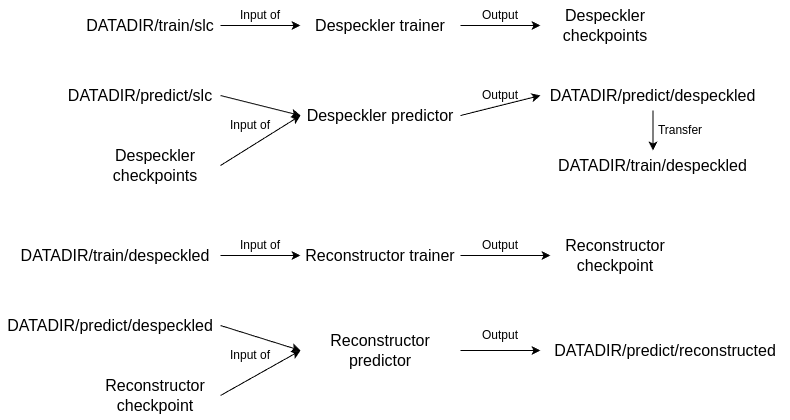

The diagram above was exported from draw.io. Its source (the exported page's mxGraphModel, read from the mxfile embedded in the PNG):
<mxGraphModel dx="2212" dy="843" grid="1" gridSize="10" guides="1" tooltips="1" connect="1" arrows="1" fold="1" page="1" pageScale="1" pageWidth="850" pageHeight="1100" math="0" shadow="0">
  <root>
    <mxCell id="0" />
    <mxCell id="1" parent="0" />
    <mxCell id="AquOHnVPJdpL8VBmQ8OA-17" style="edgeStyle=orthogonalEdgeStyle;rounded=0;orthogonalLoop=1;jettySize=auto;html=1;exitX=1;exitY=0.5;exitDx=0;exitDy=0;entryX=0;entryY=0.5;entryDx=0;entryDy=0;" edge="1" parent="1" source="AquOHnVPJdpL8VBmQ8OA-1" target="AquOHnVPJdpL8VBmQ8OA-3">
      <mxGeometry relative="1" as="geometry" />
    </mxCell>
    <mxCell id="AquOHnVPJdpL8VBmQ8OA-1" value="DATADIR/train/slc" style="text;html=1;align=center;verticalAlign=middle;whiteSpace=wrap;rounded=0;fontSize=16;" vertex="1" parent="1">
      <mxGeometry x="60" y="240" width="140" height="30" as="geometry" />
    </mxCell>
    <mxCell id="AquOHnVPJdpL8VBmQ8OA-18" style="edgeStyle=orthogonalEdgeStyle;rounded=0;orthogonalLoop=1;jettySize=auto;html=1;exitX=1;exitY=0.5;exitDx=0;exitDy=0;entryX=0;entryY=0.5;entryDx=0;entryDy=0;" edge="1" parent="1" source="AquOHnVPJdpL8VBmQ8OA-3" target="AquOHnVPJdpL8VBmQ8OA-12">
      <mxGeometry relative="1" as="geometry" />
    </mxCell>
    <mxCell id="AquOHnVPJdpL8VBmQ8OA-3" value="Despeckler trainer" style="text;html=1;align=center;verticalAlign=middle;whiteSpace=wrap;rounded=0;fontSize=16;" vertex="1" parent="1">
      <mxGeometry x="280" y="240" width="160" height="30" as="geometry" />
    </mxCell>
    <mxCell id="AquOHnVPJdpL8VBmQ8OA-20" style="rounded=0;orthogonalLoop=1;jettySize=auto;html=1;exitX=1;exitY=0.5;exitDx=0;exitDy=0;entryX=0;entryY=0.5;entryDx=0;entryDy=0;" edge="1" parent="1" source="AquOHnVPJdpL8VBmQ8OA-5" target="AquOHnVPJdpL8VBmQ8OA-13">
      <mxGeometry relative="1" as="geometry" />
    </mxCell>
    <mxCell id="AquOHnVPJdpL8VBmQ8OA-5" value="Despeckler checkpoints" style="text;html=1;align=center;verticalAlign=middle;whiteSpace=wrap;rounded=0;fontSize=16;" vertex="1" parent="1">
      <mxGeometry x="70" y="370" width="130" height="50" as="geometry" />
    </mxCell>
    <mxCell id="AquOHnVPJdpL8VBmQ8OA-19" style="rounded=0;orthogonalLoop=1;jettySize=auto;html=1;exitX=1;exitY=0.5;exitDx=0;exitDy=0;entryX=0;entryY=0.5;entryDx=0;entryDy=0;" edge="1" parent="1" source="AquOHnVPJdpL8VBmQ8OA-11" target="AquOHnVPJdpL8VBmQ8OA-13">
      <mxGeometry relative="1" as="geometry" />
    </mxCell>
    <mxCell id="AquOHnVPJdpL8VBmQ8OA-11" value="DATADIR/predict/slc" style="text;html=1;align=center;verticalAlign=middle;whiteSpace=wrap;rounded=0;fontSize=16;" vertex="1" parent="1">
      <mxGeometry x="40" y="310" width="160" height="30" as="geometry" />
    </mxCell>
    <mxCell id="AquOHnVPJdpL8VBmQ8OA-12" value="Despeckler checkpoints" style="text;html=1;align=center;verticalAlign=middle;whiteSpace=wrap;rounded=0;fontSize=16;" vertex="1" parent="1">
      <mxGeometry x="520" y="230" width="130" height="50" as="geometry" />
    </mxCell>
    <mxCell id="AquOHnVPJdpL8VBmQ8OA-21" style="rounded=0;orthogonalLoop=1;jettySize=auto;html=1;exitX=1;exitY=0.5;exitDx=0;exitDy=0;entryX=0;entryY=0.5;entryDx=0;entryDy=0;" edge="1" parent="1" source="AquOHnVPJdpL8VBmQ8OA-13" target="AquOHnVPJdpL8VBmQ8OA-15">
      <mxGeometry relative="1" as="geometry" />
    </mxCell>
    <mxCell id="AquOHnVPJdpL8VBmQ8OA-13" value="Despeckler predictor" style="text;html=1;align=center;verticalAlign=middle;whiteSpace=wrap;rounded=0;fontSize=16;" vertex="1" parent="1">
      <mxGeometry x="280" y="330" width="160" height="30" as="geometry" />
    </mxCell>
    <mxCell id="AquOHnVPJdpL8VBmQ8OA-22" style="rounded=0;orthogonalLoop=1;jettySize=auto;html=1;exitX=0.5;exitY=1;exitDx=0;exitDy=0;entryX=0.5;entryY=0;entryDx=0;entryDy=0;" edge="1" parent="1" source="AquOHnVPJdpL8VBmQ8OA-15" target="AquOHnVPJdpL8VBmQ8OA-16">
      <mxGeometry relative="1" as="geometry" />
    </mxCell>
    <mxCell id="AquOHnVPJdpL8VBmQ8OA-15" value="DATADIR/predict/despeckled" style="text;html=1;align=center;verticalAlign=middle;whiteSpace=wrap;rounded=0;fontSize=16;" vertex="1" parent="1">
      <mxGeometry x="520" y="310" width="225" height="30" as="geometry" />
    </mxCell>
    <mxCell id="AquOHnVPJdpL8VBmQ8OA-16" value="DATADIR/train/despeckled" style="text;html=1;align=center;verticalAlign=middle;whiteSpace=wrap;rounded=0;fontSize=16;" vertex="1" parent="1">
      <mxGeometry x="520" y="380" width="225" height="30" as="geometry" />
    </mxCell>
    <mxCell id="AquOHnVPJdpL8VBmQ8OA-23" value="Input of" style="text;html=1;align=center;verticalAlign=middle;whiteSpace=wrap;rounded=0;" vertex="1" parent="1">
      <mxGeometry x="210" y="230" width="60" height="30" as="geometry" />
    </mxCell>
    <mxCell id="AquOHnVPJdpL8VBmQ8OA-24" value="Output" style="text;html=1;align=center;verticalAlign=middle;whiteSpace=wrap;rounded=0;" vertex="1" parent="1">
      <mxGeometry x="450" y="230" width="60" height="30" as="geometry" />
    </mxCell>
    <mxCell id="AquOHnVPJdpL8VBmQ8OA-25" value="Input of" style="text;html=1;align=center;verticalAlign=middle;whiteSpace=wrap;rounded=0;" vertex="1" parent="1">
      <mxGeometry x="200" y="340" width="60" height="30" as="geometry" />
    </mxCell>
    <mxCell id="AquOHnVPJdpL8VBmQ8OA-26" value="Output" style="text;html=1;align=center;verticalAlign=middle;whiteSpace=wrap;rounded=0;" vertex="1" parent="1">
      <mxGeometry x="450" y="310" width="60" height="30" as="geometry" />
    </mxCell>
    <mxCell id="AquOHnVPJdpL8VBmQ8OA-27" value="Transfer" style="text;html=1;align=center;verticalAlign=middle;whiteSpace=wrap;rounded=0;" vertex="1" parent="1">
      <mxGeometry x="630" y="345" width="60" height="30" as="geometry" />
    </mxCell>
    <mxCell id="AquOHnVPJdpL8VBmQ8OA-28" style="edgeStyle=orthogonalEdgeStyle;rounded=0;orthogonalLoop=1;jettySize=auto;html=1;exitX=1;exitY=0.5;exitDx=0;exitDy=0;entryX=0;entryY=0.5;entryDx=0;entryDy=0;" edge="1" parent="1" source="AquOHnVPJdpL8VBmQ8OA-29" target="AquOHnVPJdpL8VBmQ8OA-31">
      <mxGeometry relative="1" as="geometry" />
    </mxCell>
    <mxCell id="AquOHnVPJdpL8VBmQ8OA-29" value="DATADIR/train/despeckled" style="text;html=1;align=center;verticalAlign=middle;whiteSpace=wrap;rounded=0;fontSize=16;" vertex="1" parent="1">
      <mxGeometry x="-10" y="470" width="210" height="30" as="geometry" />
    </mxCell>
    <mxCell id="AquOHnVPJdpL8VBmQ8OA-30" style="edgeStyle=orthogonalEdgeStyle;rounded=0;orthogonalLoop=1;jettySize=auto;html=1;exitX=1;exitY=0.5;exitDx=0;exitDy=0;entryX=0;entryY=0.5;entryDx=0;entryDy=0;" edge="1" parent="1" source="AquOHnVPJdpL8VBmQ8OA-31" target="AquOHnVPJdpL8VBmQ8OA-36">
      <mxGeometry relative="1" as="geometry" />
    </mxCell>
    <mxCell id="AquOHnVPJdpL8VBmQ8OA-31" value="Reconstructor trainer" style="text;html=1;align=center;verticalAlign=middle;whiteSpace=wrap;rounded=0;fontSize=16;" vertex="1" parent="1">
      <mxGeometry x="280" y="470" width="160" height="30" as="geometry" />
    </mxCell>
    <mxCell id="AquOHnVPJdpL8VBmQ8OA-32" style="rounded=0;orthogonalLoop=1;jettySize=auto;html=1;exitX=1;exitY=0.5;exitDx=0;exitDy=0;entryX=0;entryY=0.5;entryDx=0;entryDy=0;" edge="1" parent="1" source="AquOHnVPJdpL8VBmQ8OA-33" target="AquOHnVPJdpL8VBmQ8OA-38">
      <mxGeometry relative="1" as="geometry" />
    </mxCell>
    <mxCell id="AquOHnVPJdpL8VBmQ8OA-33" value="Reconstructor checkpoint" style="text;html=1;align=center;verticalAlign=middle;whiteSpace=wrap;rounded=0;fontSize=16;" vertex="1" parent="1">
      <mxGeometry x="70" y="600" width="130" height="50" as="geometry" />
    </mxCell>
    <mxCell id="AquOHnVPJdpL8VBmQ8OA-34" style="rounded=0;orthogonalLoop=1;jettySize=auto;html=1;exitX=1;exitY=0.5;exitDx=0;exitDy=0;entryX=0;entryY=0.5;entryDx=0;entryDy=0;" edge="1" parent="1" source="AquOHnVPJdpL8VBmQ8OA-35" target="AquOHnVPJdpL8VBmQ8OA-38">
      <mxGeometry relative="1" as="geometry" />
    </mxCell>
    <mxCell id="AquOHnVPJdpL8VBmQ8OA-35" value="DATADIR/predict/despeckled" style="text;html=1;align=center;verticalAlign=middle;whiteSpace=wrap;rounded=0;fontSize=16;" vertex="1" parent="1">
      <mxGeometry x="-20" y="540" width="220" height="30" as="geometry" />
    </mxCell>
    <mxCell id="AquOHnVPJdpL8VBmQ8OA-36" value="Reconstructor checkpoint" style="text;html=1;align=center;verticalAlign=middle;whiteSpace=wrap;rounded=0;fontSize=16;" vertex="1" parent="1">
      <mxGeometry x="530" y="460" width="130" height="50" as="geometry" />
    </mxCell>
    <mxCell id="AquOHnVPJdpL8VBmQ8OA-37" style="rounded=0;orthogonalLoop=1;jettySize=auto;html=1;exitX=1;exitY=0.5;exitDx=0;exitDy=0;entryX=0;entryY=0.5;entryDx=0;entryDy=0;" edge="1" parent="1" source="AquOHnVPJdpL8VBmQ8OA-38" target="AquOHnVPJdpL8VBmQ8OA-40">
      <mxGeometry relative="1" as="geometry" />
    </mxCell>
    <mxCell id="AquOHnVPJdpL8VBmQ8OA-38" value="Reconstructor predictor" style="text;html=1;align=center;verticalAlign=middle;whiteSpace=wrap;rounded=0;fontSize=16;" vertex="1" parent="1">
      <mxGeometry x="280" y="560" width="160" height="40" as="geometry" />
    </mxCell>
    <mxCell id="AquOHnVPJdpL8VBmQ8OA-40" value="DATADIR/predict/reconstructed" style="text;html=1;align=center;verticalAlign=middle;whiteSpace=wrap;rounded=0;fontSize=16;" vertex="1" parent="1">
      <mxGeometry x="520" y="565" width="250" height="30" as="geometry" />
    </mxCell>
    <mxCell id="AquOHnVPJdpL8VBmQ8OA-42" value="Input of" style="text;html=1;align=center;verticalAlign=middle;whiteSpace=wrap;rounded=0;" vertex="1" parent="1">
      <mxGeometry x="210" y="460" width="60" height="30" as="geometry" />
    </mxCell>
    <mxCell id="AquOHnVPJdpL8VBmQ8OA-43" value="Output" style="text;html=1;align=center;verticalAlign=middle;whiteSpace=wrap;rounded=0;" vertex="1" parent="1">
      <mxGeometry x="450" y="460" width="60" height="30" as="geometry" />
    </mxCell>
    <mxCell id="AquOHnVPJdpL8VBmQ8OA-44" value="Input of" style="text;html=1;align=center;verticalAlign=middle;whiteSpace=wrap;rounded=0;" vertex="1" parent="1">
      <mxGeometry x="200" y="570" width="60" height="30" as="geometry" />
    </mxCell>
    <mxCell id="AquOHnVPJdpL8VBmQ8OA-45" value="Output" style="text;html=1;align=center;verticalAlign=middle;whiteSpace=wrap;rounded=0;" vertex="1" parent="1">
      <mxGeometry x="450" y="550" width="60" height="30" as="geometry" />
    </mxCell>
  </root>
</mxGraphModel>